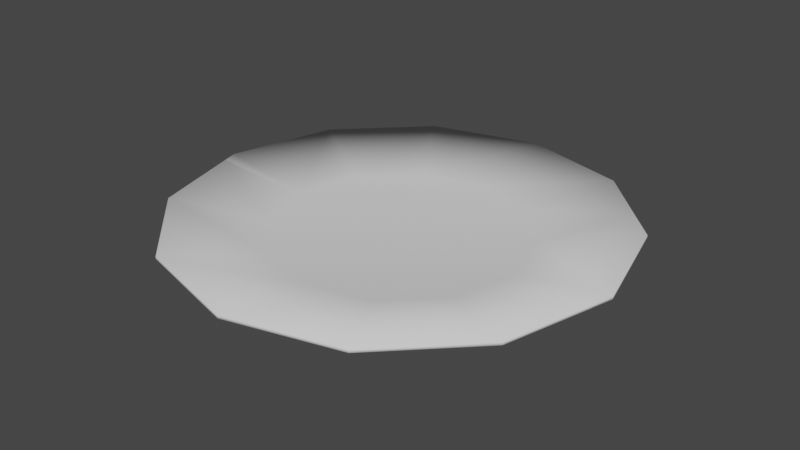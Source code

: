 # Source: PlateBroken.blend  (saved by Blender 2.90.8; exported with 4.5.12 LTS)
import bpy
from mathutils import Matrix  # noqa: F401  (used for matrix-valued properties, if any)

bpy.ops.wm.read_factory_settings(use_empty=True)
scene = bpy.context.scene
scene.name = 'Scene'

# ---- collections
col_collection = bpy.data.collections.new('Collection'); scene.collection.children.link(col_collection)

# ---- world
world_world = bpy.data.worlds.new('World'); scene.world = world_world
world_world.use_nodes = True; world_world.node_tree.nodes.clear()
_N = world_world.node_tree.nodes; _L = world_world.node_tree.links
n0 = _N.new('ShaderNodeOutputWorld'); n0.name = 'World Output'; n0.location = (300, 300)
n1 = _N.new('ShaderNodeBackground'); n1.name = 'Background'; n1.location = (10, 300)
n1.inputs[0].default_value = (0.05088, 0.05088, 0.05088, 1.0)
_L.new(n1.outputs[0], n0.inputs[0])
n0.is_active_output = True
world_world.color = (0.05088, 0.05088, 0.05088)
world_world.use_sun_shadow = False
world_world.sun_shadow_jitter_overblur = 0.0

# ---- meshes
me_circle_001 = bpy.data.meshes.new('Circle.001')
me_circle_001.from_pydata([(-0.1689, -0.0975, 0.01314), (-0.0975, -0.1689, 0.01314), (-2.944e-08, -0.195, 0.01314), (0.0975, -0.1689, 0.01314), (0.1689, -0.0975, 0.01314), (-0.09681, -0.05589, 0.0002026), (-0.05589, -0.09681, 0.0002026), (-1.386e-08, -0.1118, 0.0002026), (0.05589, -0.09681, 0.0002026), (0.09681, -0.05589, 0.0002026), (-0.09681, -0.05589, 0.003047), (-0.05589, -0.09681, 0.003047), (-1.386e-08, -0.1118, 0.003047), (0.05589, -0.09681, 0.003047), (0.09681, -0.05589, 0.003047), (-0.1689, -0.0975, 0.01639), (-0.0975, -0.1689, 0.01639), (-2.944e-08, -0.195, 0.01639), (0.0975, -0.1689, 0.01639), (0.1689, -0.0975, 0.01639), (0.1898, -0.01945, 0.01639), (0.1094, -0.008924, 0.003047), (0.1898, -0.01945, 0.01314), (-0.1915, -0.01305, 0.01639), (0.1094, -0.008924, 0.0002026), (-0.1101, -0.006099, 0.003047), (-0.1915, -0.01305, 0.01314), (-0.1101, -0.006099, 0.0002026), (0.009646, 0.004134, 0.0002026), (0.009646, 0.004134, 0.003047)], [], [(5, 0, 26, 27), (6, 1, 0, 5), (7, 2, 1, 6), (8, 3, 2, 7), (9, 4, 3, 8), (10, 25, 23, 15), (11, 10, 15, 16), (12, 11, 16, 17), (13, 12, 17, 18), (14, 13, 18, 19), (0, 1, 16, 15), (4, 22, 20, 19), (1, 2, 17, 16), (2, 3, 18, 17), (3, 4, 19, 18), (23, 26, 0, 15), (27, 28, 24, 9, 8, 7, 6, 5), (20, 21, 14, 19), (24, 22, 4, 9), (21, 29, 25, 10, 11, 12, 13, 14), (21, 20, 22, 24), (28, 29, 21, 24), (28, 27, 25, 29), (23, 25, 27, 26)])
me_circle_001.polygons.foreach_set('use_smooth', [True] * 24)
_k = set([(20, 21), (20, 22), (21, 24), (21, 29), (22, 24), (23, 25), (23, 26), (24, 28), (25, 27), (25, 29), (26, 27), (27, 28), (28, 29)])
me_circle_001.attributes.new('sharp_edge', 'BOOLEAN', 'EDGE').data.foreach_set('value', [ (min(e.vertices), max(e.vertices)) in _k for e in me_circle_001.edges])
_uv = me_circle_001.uv_layers.new(name='UVMap')
_uv.uv.foreach_set('vector', [0.2518, 0.3567, 0.06699, 0.25, 0.008964, 0.4665, 0.2176, 0.4844, 0.3567, 0.2518, 0.25, 0.06699, 0.06699, 0.25, 0.2518, 0.3567, 0.5, 0.2134, 0.5, 2.98e-08, 0.25, 0.06699, 0.3567, 0.2518, 0.6433, 0.2518, 0.75, 0.06699, 0.5, 2.98e-08, 0.5, 0.2134, 0.7482, 0.3567, 0.933, 0.25, 0.75, 0.06699, 0.6433, 0.2518, 0.2518, 0.3567, 0.2176, 0.4844, 0.008964, 0.4665, 0.06699, 0.25, 0.3567, 0.2518, 0.2518, 0.3567, 0.06699, 0.25, 0.25, 0.06699, 0.5, 0.2134, 0.3567, 0.2518, 0.25, 0.06699, 0.5, 2.98e-08, 0.6433, 0.2518, 0.5, 0.2134, 0.5, 2.98e-08, 0.75, 0.06699, 0.7482, 0.3567, 0.6433, 0.2518, 0.75, 0.06699, 0.933, 0.25, 0.06699, 0.5082, 0.25, 0.5082, 0.25, 0.5166, 0.06699, 0.5166, 0.25, 0.5082, 0.4501, 0.5082, 0.4501, 0.5166, 0.25, 0.5166, 0.25, 0.5082, 0.5, 0.5082, 0.5, 0.5166, 0.25, 0.5166, 0.5, 0.5082, 0.75, 0.5082, 0.75, 0.5166, 0.5, 0.5166, 0.75, 0.5082, 0.933, 0.5082, 0.933, 0.5166, 0.75, 0.5166, 0.4665, 0.5166, 0.4665, 0.5082, 0.25, 0.5082, 0.25, 0.5166, 0.2176, 0.4844, 0.5247, 0.5106, 0.7805, 0.4771, 0.7482, 0.3567, 0.6433, 0.2518, 0.5, 0.2134, 0.3567, 0.2518, 0.2518, 0.3567, 0.9866, 0.4501, 0.7805, 0.4771, 0.7482, 0.3567, 0.933, 0.25, 0.7805, 0.4771, 0.9866, 0.4501, 0.933, 0.25, 0.7482, 0.3567, 0.7805, 0.4771, 0.5247, 0.5106, 0.2176, 0.4844, 0.2518, 0.3567, 0.3567, 0.2518, 0.5, 0.2134, 0.6433, 0.2518, 0.7482, 0.3567, 0.7805, 0.4771, 0.4501, 0.5166, 0.9866, 0.4501, 0.7805, 0.4771, 0.5247, 0.5106, 0.5247, 0.5106, 0.7805, 0.4771, 0.7805, 0.4771, 0.5247, 0.5106, 0.2176, 0.4844, 0.2176, 0.4844, 0.5247, 0.5106, 0.008964, 0.4665, 0.2176, 0.4844, 0.2176, 0.4844, 0.008964, 0.4665])
me_circle_001.use_remesh_fix_poles = True
me_circle_001.use_remesh_preserve_attributes = False
me_circle_001.use_mirror_vertex_groups = False
me_circle_001.update()
me_circle_002 = bpy.data.meshes.new('Circle.002')
me_circle_002.from_pydata([(0.0, 0.195, 0.01314), (-0.0975, 0.1689, 0.01314), (-0.1689, 0.0975, 0.01314), (-0.195, -8.524e-09, 0.01314), (0.0975, 0.1689, 0.01314), (-0.05589, 0.09681, 0.0002026), (-7.169e-09, 0.1118, 0.0002026), (-0.09681, 0.05589, 0.0002026), (-0.1118, -4.827e-09, 0.0002026), (0.05589, 0.09681, 0.0002026), (-0.05589, 0.09681, 0.003047), (-7.169e-09, 0.1118, 0.003047), (-0.09681, 0.05589, 0.003047), (-0.1118, -4.827e-09, 0.003047), (0.05589, 0.09681, 0.003047), (-0.0975, 0.1689, 0.01639), (0.0, 0.195, 0.01639), (-0.1689, 0.0975, 0.01639), (-0.195, -8.524e-09, 0.01639), (0.0975, 0.1689, 0.01639), (-0.1915, -0.01305, 0.01639), (-0.1101, -0.006099, 0.003047), (0.1419, 0.1244, 0.01639), (-0.1915, -0.01305, 0.01314), (0.0824, 0.0703, 0.003047), (-0.1101, -0.006099, 0.0002026), (0.1419, 0.1244, 0.01314), (0.0824, 0.0703, 0.0002026), (0.009646, 0.004134, 0.0002026), (0.009646, 0.004134, 0.003047)], [], [(5, 6, 9, 27, 28, 25, 8, 7), (5, 1, 0, 6), (7, 2, 1, 5), (8, 3, 2, 7), (9, 4, 26, 27), (6, 0, 4, 9), (10, 12, 13, 21, 29, 24, 14, 11), (10, 11, 16, 15), (12, 10, 15, 17), (13, 12, 17, 18), (14, 24, 22, 19), (11, 14, 19, 16), (4, 0, 16, 19), (1, 2, 17, 15), (2, 3, 18, 17), (3, 23, 20, 18), (0, 1, 15, 16), (22, 26, 4, 19), (25, 23, 3, 8), (20, 21, 13, 18), (20, 23, 25, 21), (28, 29, 21, 25), (27, 24, 29, 28), (22, 24, 27, 26)])
me_circle_002.polygons.foreach_set('use_smooth', [True] * 24)
_k = set([(20, 21), (20, 23), (21, 25), (21, 29), (22, 24), (22, 26), (23, 25), (24, 27), (24, 29), (25, 28), (26, 27), (27, 28), (28, 29)])
me_circle_002.attributes.new('sharp_edge', 'BOOLEAN', 'EDGE').data.foreach_set('value', [ (min(e.vertices), max(e.vertices)) in _k for e in me_circle_002.edges])
_uv = me_circle_002.uv_layers.new(name='UVMap')
_uv.uv.foreach_set('vector', [0.3567, 0.7482, 0.5, 0.7866, 0.6433, 0.7482, 0.7113, 0.6802, 0.5247, 0.5106, 0.2176, 0.4844, 0.2134, 0.5, 0.2518, 0.6433, 0.3567, 0.7482, 0.25, 0.933, 0.5, 1.0, 0.5, 0.7866, 0.2518, 0.6433, 0.06699, 0.75, 0.25, 0.933, 0.3567, 0.7482, 0.2134, 0.5, 0.0, 0.5, 0.06699, 0.75, 0.2518, 0.6433, 0.6433, 0.7482, 0.75, 0.933, 0.8639, 0.8191, 0.7113, 0.6802, 0.5, 0.7866, 0.5, 1.0, 0.75, 0.933, 0.6433, 0.7482, 0.3567, 0.7482, 0.2518, 0.6433, 0.2134, 0.5, 0.2176, 0.4844, 0.5247, 0.5106, 0.7113, 0.6802, 0.6433, 0.7482, 0.5, 0.7866, 0.3567, 0.7482, 0.5, 0.7866, 0.5, 1.0, 0.25, 0.933, 0.2518, 0.6433, 0.3567, 0.7482, 0.25, 0.933, 0.06699, 0.75, 0.2134, 0.5, 0.2518, 0.6433, 0.06699, 0.75, 0.0, 0.5, 0.6433, 0.7482, 0.7113, 0.6802, 0.8639, 0.8191, 0.75, 0.933, 0.5, 0.7866, 0.6433, 0.7482, 0.75, 0.933, 0.5, 1.0, 0.75, 0.5082, 0.5, 0.5082, 0.5, 0.5166, 0.75, 0.5166, 0.25, 0.5082, 0.06699, 0.5082, 0.06699, 0.5166, 0.25, 0.5166, 0.75, 0.5082, 0.5, 0.5082, 0.5, 0.5166, 0.75, 0.5166, 0.5, 0.5082, 0.4665, 0.5082, 0.4665, 0.5166, 0.5, 0.5166, 0.5, 0.5082, 0.25, 0.5082, 0.25, 0.5166, 0.5, 0.5166, 0.8191, 0.5166, 0.8191, 0.5082, 0.933, 0.5082, 0.933, 0.5166, 0.2176, 0.4844, 0.008964, 0.4665, 0.0, 0.5, 0.2134, 0.5, 0.008964, 0.4665, 0.2176, 0.4844, 0.2134, 0.5, 0.0, 0.5, 0.008964, 0.4665, 0.008964, 0.4665, 0.2176, 0.4844, 0.2176, 0.4844, 0.5247, 0.5106, 0.5247, 0.5106, 0.2176, 0.4844, 0.2176, 0.4844, 0.7113, 0.6802, 0.7113, 0.6802, 0.5247, 0.5106, 0.5247, 0.5106, 0.8191, 0.5166, 0.7113, 0.6802, 0.7113, 0.6802, 0.8191, 0.5082])
me_circle_002.use_remesh_fix_poles = True
me_circle_002.use_remesh_preserve_attributes = False
me_circle_002.use_mirror_vertex_groups = False
me_circle_002.update()
me_circle_003 = bpy.data.meshes.new('Circle.003')
me_circle_003.from_pydata([(0.195, -9.066e-08, 0.01314), (0.1689, 0.0975, 0.01314), (0.1118, -5.855e-08, 0.0002026), (0.09681, 0.05589, 0.0002026), (0.1118, -5.855e-08, 0.003047), (0.09681, 0.05589, 0.003047), (0.195, -9.066e-08, 0.01639), (0.1689, 0.0975, 0.01639), (0.1898, -0.01945, 0.01639), (0.1094, -0.008924, 0.003047), (0.1898, -0.01945, 0.01314), (0.1094, -0.008924, 0.0002026), (0.1419, 0.1244, 0.01639), (0.0824, 0.0703, 0.003047), (0.1419, 0.1244, 0.01314), (0.0824, 0.0703, 0.0002026), (0.009646, 0.004134, 0.0002026), (0.009646, 0.004134, 0.003047)], [], [(2, 0, 10, 11), (3, 1, 0, 2), (4, 9, 8, 6), (5, 4, 6, 7), (0, 1, 7, 6), (1, 14, 12, 7), (12, 13, 5, 7), (11, 16, 15, 3, 2), (15, 14, 1, 3), (8, 10, 0, 6), (13, 17, 9, 4, 5), (9, 11, 10, 8), (16, 11, 9, 17), (15, 16, 17, 13), (12, 14, 15, 13)])
me_circle_003.polygons.foreach_set('use_smooth', [True] * 15)
_k = set([(8, 9), (8, 10), (9, 11), (9, 17), (10, 11), (11, 16), (12, 13), (12, 14), (13, 15), (13, 17), (14, 15), (15, 16), (16, 17)])
me_circle_003.attributes.new('sharp_edge', 'BOOLEAN', 'EDGE').data.foreach_set('value', [ (min(e.vertices), max(e.vertices)) in _k for e in me_circle_003.edges])
_uv = me_circle_003.uv_layers.new(name='UVMap')
_uv.uv.foreach_set('vector', [0.7866, 0.5, 1.0, 0.5, 0.9866, 0.4501, 0.7805, 0.4771, 0.7482, 0.6433, 0.933, 0.75, 1.0, 0.5, 0.7866, 0.5, 0.7866, 0.5, 0.7805, 0.4771, 0.9866, 0.4501, 1.0, 0.5, 0.7482, 0.6433, 0.7866, 0.5, 1.0, 0.5, 0.933, 0.75, 0.5, 0.5082, 0.75, 0.5082, 0.75, 0.5166, 0.5, 0.5166, 0.75, 0.5082, 0.8191, 0.5082, 0.8191, 0.5166, 0.75, 0.5166, 0.8639, 0.8191, 0.7113, 0.6802, 0.7482, 0.6433, 0.933, 0.75, 0.7805, 0.4771, 0.5247, 0.5106, 0.7113, 0.6802, 0.7482, 0.6433, 0.7866, 0.5, 0.7113, 0.6802, 0.8639, 0.8191, 0.933, 0.75, 0.7482, 0.6433, 0.4501, 0.5166, 0.4501, 0.5082, 0.5, 0.5082, 0.5, 0.5166, 0.7113, 0.6802, 0.5247, 0.5106, 0.7805, 0.4771, 0.7866, 0.5, 0.7482, 0.6433, 0.7805, 0.4771, 0.7805, 0.4771, 0.9866, 0.4501, 0.4501, 0.5166, 0.5247, 0.5106, 0.7805, 0.4771, 0.7805, 0.4771, 0.5247, 0.5106, 0.7113, 0.6802, 0.5247, 0.5106, 0.5247, 0.5106, 0.7113, 0.6802, 0.8191, 0.5166, 0.8191, 0.5082, 0.7113, 0.6802, 0.7113, 0.6802])
me_circle_003.use_remesh_fix_poles = True
me_circle_003.use_remesh_preserve_attributes = False
me_circle_003.use_mirror_vertex_groups = False
me_circle_003.update()

# ---- objects
ob_circle = bpy.data.objects.new('Circle', me_circle_001)
ob_circle_001 = bpy.data.objects.new('Circle.001', me_circle_002)
ob_circle_002 = bpy.data.objects.new('Circle.002', me_circle_003)

# ---- transforms, parenting, visibility, modifiers, constraints
ob_circle.location = (0.0, 0.0, 0.0)
ob_circle.lineart.crease_threshold = 0.0
ob_circle_001.location = (0.0, 0.0, 0.0)
ob_circle_001.lineart.crease_threshold = 0.0
ob_circle_002.location = (0.0, 0.0, 0.0)
ob_circle_002.lineart.crease_threshold = 0.0

# ---- collection membership
col_collection.objects.link(ob_circle)
col_collection.objects.link(ob_circle_001)
col_collection.objects.link(ob_circle_002)

# ---- scene / render settings (as saved in the file)
scene.frame_start = 1; scene.frame_end = 250; scene.frame_set(1)
scene.render.engine = 'BLENDER_EEVEE_NEXT'
scene.cycles.use_denoising = False
scene.cycles.samples = 128
scene.cycles.sampling_pattern = 'TABULATED_SOBOL'
scene.cycles.use_adaptive_sampling = False
scene.cycles.use_light_tree = False
scene.view_settings.view_transform = 'Filmic'
bpy.context.view_layer.update()

# ---- added for rendering (the .blend has no active camera and no usable light): camera, sun
cam_auto = bpy.data.cameras.new('AutoCamera')
cam_auto.lens = 50.0
cam_auto.sensor_width = 36.0
cam_auto.clip_end = 1000.0
ob_auto_camera = bpy.data.objects.new('AutoCamera', cam_auto)
scene.collection.objects.link(ob_auto_camera)
ob_auto_camera.location = (0.510521, -0.612625, 0.416711)
ob_auto_camera.rotation_euler = (1.09748, -7.21219e-08, 0.694738)
scene.camera = ob_auto_camera
light_auto_sun = bpy.data.lights.new('AutoSun', 'SUN')
light_auto_sun.energy = 3.0
light_auto_sun.angle = 0.0523599
ob_auto_sun = bpy.data.objects.new('AutoSun', light_auto_sun)
scene.collection.objects.link(ob_auto_sun)
ob_auto_sun.rotation_euler = (0.872665, 0.174533, 0.523599)
bpy.context.view_layer.update()
